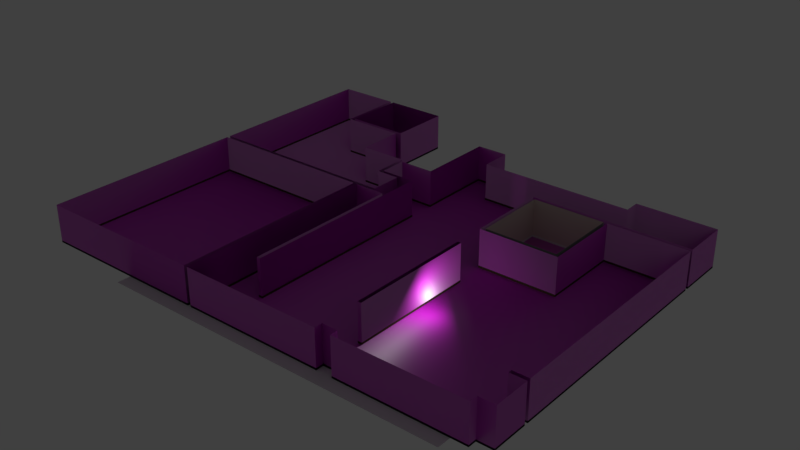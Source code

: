 # Source: emergency_video_05.blend  (saved by Blender 2.78.0; exported with 4.5.12 LTS)
import bpy
from mathutils import Matrix  # noqa: F401  (used for matrix-valued properties, if any)

bpy.ops.wm.read_factory_settings(use_empty=True)
scene = bpy.context.scene
scene.name = 'Scene'

# ---- collections
col_collection_1 = bpy.data.collections.new('Collection 1'); scene.collection.children.link(col_collection_1)

# ---- images (referenced by path relative to the original .blend; pixels are not part of the script)
import os
ASSET_DIR = os.environ.get("B2B_ASSET_DIR", "")  # directory of the original .blend (textures are referenced by path, not embedded)
HERE = os.path.dirname(os.path.abspath(__file__))  # packed textures are extracted next to this script under _unpacked/

def load_image(name, relpath, width, height, colorspace="sRGB"):
    """Load a texture the original file referenced (path relative to the .blend, or extracted next to this script)."""
    p = next((c for c in (os.path.join(HERE, relpath), os.path.join(ASSET_DIR, relpath)) if relpath and os.path.exists(c)), "")
    if p:
        img = bpy.data.images.load(p, check_existing=True)
        img.name = name
    else:  # same state as the original file: an image datablock whose file is absent (Cycles renders it pink)
        img = bpy.data.images.new(name, width, height)
        img.source = "FILE"
        img.filepath = "//" + (relpath or name)
    img.colorspace_settings.name = colorspace
    return img
img_texturescom_stucco_1024_roughness_tiff = load_image('TexturesCom_Stucco_1024_roughness.tiff', 'TexturesCom_Stucco_1024_roughness.tiff', 1024, 1024, 'sRGB')
img_texturescom_stucco_1024_normal_tiff = load_image('TexturesCom_Stucco_1024_normal.tiff', 'TexturesCom_Stucco_1024_normal.tiff', 1024, 1024, 'Non-Color')
img_texturescom_stucco_1024_albedo_tiff = load_image('TexturesCom_Stucco_1024_albedo.tiff', 'TexturesCom_Stucco_1024_albedo.tiff', 1024, 1024, 'sRGB')
img_texturescom_woodfloora_1024_albedo_tiff = load_image('TexturesCom_WoodFloorA_1024_albedo.tiff', 'TexturesCom_WoodFloorA_1024_albedo.tiff', 1024, 1024, 'sRGB')
img_texturescom_woodfloora_1024_roughness_tiff = load_image('TexturesCom_WoodFloorA_1024_roughness.tiff', 'TexturesCom_WoodFloorA_1024_roughness.tiff', 1024, 1024, 'sRGB')
img_texturescom_woodfloora_1024_normal_tiff = load_image('TexturesCom_WoodFloorA_1024_normal.tiff', 'TexturesCom_WoodFloorA_1024_normal.tiff', 1024, 1024, 'Non-Color')

# ---- materials (node trees are filled in below, after node groups)
mat_wall = bpy.data.materials.new('Wall')
mat_wall.alpha_threshold = 0.0
mat_wall.roughness = 0.5
mat_wall.line_color = (0.0, 0.0, 0.0, 1.0)
mat_baseboard = bpy.data.materials.new('Baseboard')
mat_baseboard.alpha_threshold = 0.0
mat_baseboard.diffuse_color = (0.07658, 0.04713, 0.02943, 1.0)
mat_baseboard.roughness = 0.5
mat_floor = bpy.data.materials.new('Floor')
mat_floor.alpha_threshold = 0.0
mat_floor.roughness = 0.5
mat_wall_material = bpy.data.materials.new('Wall_material')
mat_wall_material.alpha_threshold = 0.0
mat_wall_material.diffuse_color = (0.8, 0.621, 0.57, 1.0)
mat_wall_material.roughness = 0.5
mat_baseboard_material = bpy.data.materials.new('Baseboard_material')
mat_baseboard_material.alpha_threshold = 0.0
mat_baseboard_material.roughness = 0.5

# ---- material node trees
mat_wall.use_nodes = True; mat_wall.node_tree.nodes.clear()
_N = mat_wall.node_tree.nodes; _L = mat_wall.node_tree.links
n0 = _N.new('ShaderNodeTexImage'); n0.name = 'Image Texture.002'; n0.location = (-164, 349)
n0.width = 140
n0.image = img_texturescom_stucco_1024_roughness_tiff
n1 = _N.new('ShaderNodeTexImage'); n1.name = 'Image Texture.001'; n1.location = (-180, 116)
n1.width = 140
n1.image = img_texturescom_stucco_1024_normal_tiff
n2 = _N.new('ShaderNodeBsdfAnisotropic'); n2.name = 'Glossy BSDF'; n2.location = (273, 159)
n2.distribution = 'GGX'
n2.inputs[1].default_value = 0.4472
n3 = _N.new('ShaderNodeMixShader'); n3.name = 'Mix Shader'; n3.location = (500, 235)
n4 = _N.new('ShaderNodeOutputMaterial'); n4.name = 'Material Output'; n4.location = (695, 237)
n5 = _N.new('ShaderNodeTexImage'); n5.name = 'Image Texture'; n5.location = (-201, 614)
n5.width = 203
n5.image = img_texturescom_stucco_1024_albedo_tiff
n6 = _N.new('ShaderNodeBsdfDiffuse'); n6.name = 'Diffuse BSDF'; n6.location = (219, 344)
n7 = _N.new('ShaderNodeNormalMap'); n7.name = 'Normal Map'; n7.location = (11, 166)
_L.new(n6.outputs[0], n3.inputs[1])
_L.new(n5.outputs[0], n6.inputs[0])
_L.new(n1.outputs[0], n7.inputs[1])
_L.new(n7.outputs[0], n6.inputs[2])
_L.new(n2.outputs[0], n3.inputs[2])
_L.new(n0.outputs[0], n3.inputs[0])
_L.new(n3.outputs[0], n4.inputs[0])
_L.new(n7.outputs[0], n2.inputs[4])
n4.is_active_output = True
mat_baseboard.use_nodes = True; mat_baseboard.node_tree.nodes.clear()
_N = mat_baseboard.node_tree.nodes; _L = mat_baseboard.node_tree.links
n0 = _N.new('ShaderNodeOutputMaterial'); n0.name = 'Material Output'; n0.location = (300, 300)
n1 = _N.new('ShaderNodeBsdfDiffuse'); n1.name = 'Diffuse BSDF'; n1.location = (10, 300)
n1.inputs[0].default_value = (0.07658, 0.04713, 0.02943, 1.0)
_L.new(n1.outputs[0], n0.inputs[0])
n0.is_active_output = True
mat_floor.use_nodes = True; mat_floor.node_tree.nodes.clear()
_N = mat_floor.node_tree.nodes; _L = mat_floor.node_tree.links
n0 = _N.new('ShaderNodeOutputMaterial'); n0.name = 'Material Output'; n0.location = (720, 198)
n1 = _N.new('ShaderNodeTexImage'); n1.name = 'Image Texture'; n1.location = (-35, 572)
n1.width = 140
n1.image = img_texturescom_woodfloora_1024_albedo_tiff
n2 = _N.new('ShaderNodeTexImage'); n2.name = 'Image Texture.002'; n2.location = (-62, 306)
n2.width = 140
n2.image = img_texturescom_woodfloora_1024_roughness_tiff
n3 = _N.new('ShaderNodeTexImage'); n3.name = 'Image Texture.001'; n3.location = (-78, 73)
n3.width = 140
n3.image = img_texturescom_woodfloora_1024_normal_tiff
n4 = _N.new('ShaderNodeNormalMap'); n4.name = 'Normal Map'; n4.location = (142, 120)
n5 = _N.new('ShaderNodeBsdfAnisotropic'); n5.name = 'Glossy BSDF'; n5.location = (375, 117)
n5.distribution = 'GGX'
n5.inputs[1].default_value = 0.4472
n6 = _N.new('ShaderNodeBsdfDiffuse'); n6.name = 'Diffuse BSDF'; n6.location = (372, 271)
n7 = _N.new('ShaderNodeMixShader'); n7.name = 'Mix Shader'; n7.location = (602, 193)
_L.new(n6.outputs[0], n7.inputs[1])
_L.new(n1.outputs[0], n6.inputs[0])
_L.new(n3.outputs[0], n4.inputs[1])
_L.new(n4.outputs[0], n6.inputs[2])
_L.new(n7.outputs[0], n0.inputs[0])
_L.new(n5.outputs[0], n7.inputs[2])
_L.new(n2.outputs[0], n7.inputs[0])
_L.new(n4.outputs[0], n5.inputs[4])
n0.is_active_output = True
mat_wall_material.use_nodes = True; mat_wall_material.node_tree.nodes.clear()
_N = mat_wall_material.node_tree.nodes; _L = mat_wall_material.node_tree.links
n0 = _N.new('ShaderNodeOutputMaterial'); n0.name = 'Material Output'; n0.location = (1100, 160)
n1 = _N.new('ShaderNodeBsdfDiffuse'); n1.name = 'Diffuse BSDF'; n1.location = (200, 320)
n1.label = 'Diffuse BSDF'
n1.inputs[0].default_value = (0.765, 0.65, 0.588, 1.0)
n2 = _N.new('ShaderNodeBsdfAnisotropic'); n2.name = 'Glossy_0'; n2.location = (200, 0)
n2.distribution = 'GGX'
n2.inputs[1].default_value = 0.4472
n3 = _N.new('ShaderNodeMixShader'); n3.name = 'Mix_0'; n3.location = (500, 160)
n3.inputs[0].default_value = 0.1
n4 = _N.new('ShaderNodeNewGeometry'); n4.name = 'Input_1'; n4.location = (-80, -70)
n5 = _N.new('ShaderNodeBsdfDiffuse'); n5.name = 'Diffuse_1'; n5.location = (200, -280)
n5.inputs[0].default_value = (0.3, 0.3, 0.3, 1.0)
n6 = _N.new('ShaderNodeMixShader'); n6.name = 'Mix_1'; n6.location = (800, -70)
_L.new(n1.outputs[0], n3.inputs[1])
_L.new(n2.outputs[0], n3.inputs[2])
_L.new(n4.outputs[6], n6.inputs[0])
_L.new(n5.outputs[0], n6.inputs[2])
_L.new(n3.outputs[0], n6.inputs[1])
_L.new(n6.outputs[0], n0.inputs[0])
n0.is_active_output = True
mat_baseboard_material.use_nodes = True; mat_baseboard_material.node_tree.nodes.clear()
_N = mat_baseboard_material.node_tree.nodes; _L = mat_baseboard_material.node_tree.links
n0 = _N.new('ShaderNodeOutputMaterial'); n0.name = 'Material Output'; n0.location = (1100, 160)
n1 = _N.new('ShaderNodeBsdfDiffuse'); n1.name = 'Diffuse BSDF'; n1.location = (200, 320)
n1.label = 'Diffuse BSDF'
n2 = _N.new('ShaderNodeBsdfAnisotropic'); n2.name = 'Glossy_0'; n2.location = (200, 0)
n2.distribution = 'GGX'
n2.inputs[1].default_value = 0.4472
n3 = _N.new('ShaderNodeMixShader'); n3.name = 'Mix_0'; n3.location = (500, 160)
n3.inputs[0].default_value = 0.1
_L.new(n1.outputs[0], n3.inputs[1])
_L.new(n2.outputs[0], n3.inputs[2])
_L.new(n3.outputs[0], n0.inputs[0])
n0.is_active_output = True

# ---- world
world_world = bpy.data.worlds.new('World'); scene.world = world_world
world_world.color = (0.05088, 0.05088, 0.05088)
world_world.use_sun_shadow = False
world_world.sun_shadow_jitter_overblur = 0.0
world_world.cycles.sampling_method = 'MANUAL'

# ---- lights
light_point = bpy.data.lights.new('Point', 'POINT')
light_point.transmission_factor = 0.0
light_point.energy = 100.0
light_point.shadow_buffer_clip_start = 0.5
light_point.shadow_soft_size = 0.1
light_point.shadow_maximum_resolution = 0.006
light_point.use_absolute_resolution = True

# ---- meshes
me_room_006 = bpy.data.meshes.new('Room.006')
me_room_006.from_pydata([(0.0, 0.0, 2.4), (0.0, 0.0, 0.0), (-0.23, 0.0, 2.4), (-0.23, 0.0, 0.0), (-0.23, 8.0, 2.4), (-0.23, 8.0, 0.0), (4.996e-16, 8.0, 2.4), (4.996e-16, 8.0, 0.0)], [], [(0, 2, 3, 1), (3, 2, 4, 5), (4, 6, 7, 5), (0, 1, 7, 6)])
_uv = me_room_006.uv_layers.new(name='UVMap')
_uv.uv.foreach_set('vector', [3.821e-05, 0.0002821, 0.01401, 0.0002821, 0.01401, 0.1461, 3.827e-05, 0.1461, 0.01401, 0.1461, 0.01401, 0.0002821, 0.5, 0.000282, 0.5, 0.1461, 0.5, 0.000282, 0.514, 0.000282, 0.514, 0.1461, 0.5, 0.1461, 1.0, 0.000282, 1.0, 0.1461, 0.514, 0.1461, 0.514, 0.000282])
me_room_006.materials.append(mat_wall)
me_room_006.use_remesh_preserve_volume = False
me_room_006.use_remesh_preserve_attributes = False
me_room_006.use_mirror_vertex_groups = False
me_room_006.update()
me_baseboard_006 = bpy.data.meshes.new('Baseboard.006')
me_baseboard_006.from_pydata([(0.0, 0.0, 0.12), (0.0, 0.0, 0.0), (-0.23, 0.0, 0.12), (-0.23, 0.0, 0.0), (-0.23, 8.0, 0.12), (-0.23, 8.0, 0.0), (4.996e-16, 8.0, 0.12), (4.996e-16, 8.0, 0.0)], [], [(0, 1, 3, 2), (2, 3, 5, 4), (4, 5, 7, 6), (0, 6, 7, 1)])
_uv = me_baseboard_006.uv_layers.new(name='UVMap')
_uv.uv.foreach_set('vector', [1.0, 9.861e-06, 1.0, 0.008454, 0.9838, 0.008454, 0.9838, 9.812e-06, 0.9838, 9.812e-06, 0.9838, 0.008454, 0.5, 0.009638, 0.5, 0.001193, 0.5, 0.001193, 0.5, 0.009638, 0.4838, 0.009638, 0.4838, 0.001193, 9.927e-06, 8.208e-05, 0.4838, 0.001193, 0.4838, 0.009638, 9.812e-06, 0.008527])
me_baseboard_006.materials.append(mat_baseboard)
me_baseboard_006.use_remesh_preserve_volume = False
me_baseboard_006.use_remesh_preserve_attributes = False
me_baseboard_006.use_mirror_vertex_groups = False
me_baseboard_006.update()
me_room_005 = bpy.data.meshes.new('Room.005')
me_room_005.from_pydata([(0.0, 0.0, 2.4), (0.0, 0.0, 0.0), (4.0, 0.0, 2.4), (4.0, 0.0, 0.0), (4.0, -4.23, 2.4), (4.0, -4.23, 0.0), (8.0, -4.23, 2.4), (8.0, -4.23, 0.0), (8.0, -7.23, 2.4), (8.0, -7.23, 0.0), (11.0, -7.23, 2.4), (11.0, -7.23, 0.0), (11.0, -9.46, 2.4), (11.0, -9.46, 0.0), (12.48, -9.46, 2.4), (12.48, -9.46, 0.0), (12.48, -11.46, 2.4), (12.48, -11.46, 0.0), (4.768e-07, -11.46, 2.4), (4.768e-07, -11.46, 0.0)], [], [(0, 1, 3, 2), (2, 3, 5, 4), (4, 5, 7, 6), (6, 7, 9, 8), (8, 9, 11, 10), (10, 11, 13, 12), (12, 13, 15, 14), (14, 15, 17, 16), (16, 17, 19, 18), (0, 18, 19, 1)])
_uv = me_room_005.uv_layers.new(name='UVMap')
_uv.uv.foreach_set('vector', [2.244e-05, 2.239e-05, 2.239e-05, 0.05015, 0.08356, 0.05015, 0.08356, 2.245e-05, 0.08356, 2.245e-05, 0.08356, 0.05015, 0.1719, 0.05015, 0.1719, 2.251e-05, 0.1719, 2.251e-05, 0.1719, 0.05015, 0.2554, 0.05015, 0.2554, 2.257e-05, 0.2554, 2.257e-05, 0.2554, 0.05015, 0.3181, 0.05015, 0.3181, 2.259e-05, 0.3181, 2.259e-05, 0.3181, 0.05015, 0.3807, 0.05015, 0.3807, 2.262e-05, 0.3807, 2.262e-05, 0.3807, 0.05015, 0.4273, 0.05015, 0.4273, 2.266e-05, 0.4273, 2.266e-05, 0.4273, 0.05015, 0.4582, 0.05015, 0.4582, 2.266e-05, 0.4582, 2.266e-05, 0.4582, 0.05015, 0.5, 0.05015, 0.5, 2.263e-05, 0.5, 2.263e-05, 0.5, 0.05015, 0.7606, 0.05015, 0.7606, 2.261e-05, 1.0, 2.246e-05, 0.7606, 2.261e-05, 0.7606, 0.05015, 1.0, 0.05015])
me_room_005.materials.append(mat_wall)
me_room_005.use_remesh_preserve_volume = False
me_room_005.use_remesh_preserve_attributes = False
me_room_005.use_mirror_vertex_groups = False
me_room_005.update()
me_floor_003 = bpy.data.meshes.new('Floor.003')
me_floor_003.from_pydata([(0.0, 0.0, 0.0), (4.0, 0.0, 0.0), (4.0, -4.23, 0.0), (8.0, -4.23, 0.0), (8.0, -7.23, 0.0), (11.0, -7.23, 0.0), (11.0, -9.46, 0.0), (12.48, -9.46, 0.0), (12.48, -11.46, 0.0), (4.768e-07, -11.46, 0.0)], [], [(0, 9, 8, 7, 6, 5, 4, 3, 2, 1)])
_uv = me_floor_003.uv_layers.new(name='UVMap')
_uv.uv.foreach_set('vector', [5.687e-08, 1.0, 1.0, 1.0, 1.0, 0.0, 0.8255, 1.528e-07, 0.8255, 0.1186, 0.6309, 0.1186, 0.6309, 0.359, 0.3691, 0.359, 0.3691, 0.6795, 0.0, 0.6795])
me_floor_003.materials.append(mat_floor)
me_floor_003.use_remesh_preserve_volume = False
me_floor_003.use_remesh_preserve_attributes = False
me_floor_003.use_mirror_vertex_groups = False
me_floor_003.update()
me_baseboard_005 = bpy.data.meshes.new('Baseboard.005')
me_baseboard_005.from_pydata([(0.0, 0.0, 0.12), (0.0, 0.0, 0.0), (4.0, 0.0, 0.12), (4.0, 0.0, 0.0), (4.0, -4.23, 0.12), (4.0, -4.23, 0.0), (8.0, -4.23, 0.12), (8.0, -4.23, 0.0), (8.0, -7.23, 0.12), (8.0, -7.23, 0.0), (11.0, -7.23, 0.12), (11.0, -7.23, 0.0), (11.0, -9.46, 0.12), (11.0, -9.46, 0.0), (12.48, -9.46, 0.12), (12.48, -9.46, 0.0), (12.48, -11.46, 0.12), (12.48, -11.46, 0.0), (4.768e-07, -11.46, 0.12), (4.768e-07, -11.46, 0.0)], [], [(0, 2, 3, 1), (2, 4, 5, 3), (4, 6, 7, 5), (6, 8, 9, 7), (8, 10, 11, 9), (10, 12, 13, 11), (12, 14, 15, 13), (14, 16, 17, 15), (16, 18, 19, 17), (0, 1, 19, 18)])
_uv = me_baseboard_005.uv_layers.new(name='UVMap')
_uv.uv.foreach_set('vector', [6.674e-06, 0.0001657, 0.1061, 0.0001656, 0.1061, 0.003349, 6.674e-06, 0.003349, 0.1061, 0.0001656, 0.2184, 0.0001658, 0.2184, 0.003349, 0.1061, 0.003349, 0.2184, 0.0001658, 0.3245, 0.0001658, 0.3245, 0.003349, 0.2184, 0.003349, 0.3245, 0.0001658, 0.4041, 0.0001659, 0.4041, 0.00335, 0.3245, 0.003349, 0.4041, 0.0001659, 0.4837, 0.0001662, 0.4837, 0.00335, 0.4041, 0.00335, 0.4837, 0.0001662, 0.5428, 0.0001665, 0.5428, 0.00335, 0.4837, 0.00335, 0.5428, 0.0001665, 0.5821, 0.0001667, 0.5821, 0.003351, 0.5428, 0.00335, 0.5821, 0.0001667, 0.6352, 0.000167, 0.6352, 0.003351, 0.5821, 0.003351, 0.6352, 0.000167, 0.8176, 0.001277, 0.8176, 0.004461, 0.6352, 0.003351, 1.0, 6.674e-06, 1.0, 0.003191, 0.8176, 0.004461, 0.8176, 0.001277])
me_baseboard_005.materials.append(mat_baseboard)
me_baseboard_005.use_remesh_preserve_volume = False
me_baseboard_005.use_remesh_preserve_attributes = False
me_baseboard_005.use_mirror_vertex_groups = False
me_baseboard_005.update()
me_room_004 = bpy.data.meshes.new('Room.004')
me_room_004.from_pydata([(0.0, 0.0, 2.4), (0.0, 0.0, 0.0), (4.0, 0.0, 2.4), (4.0, 0.0, 0.0), (4.0, -4.0, 2.4), (4.0, -4.0, 0.0), (-8.882e-16, -4.0, 2.4), (-8.882e-16, -4.0, 0.0)], [], [(0, 1, 3, 2), (2, 3, 5, 4), (4, 5, 7, 6), (0, 6, 7, 1)])
_uv = me_room_004.uv_layers.new(name='UVMap')
_uv.uv.foreach_set('vector', [1.0, 0.15, 1.0, 3.887e-05, 0.75, 3.883e-05, 0.75, 0.15, 0.75, 0.15, 0.75, 3.883e-05, 0.5, 3.879e-05, 0.5, 0.15, 0.5, 0.15, 0.5, 3.879e-05, 0.25, 3.873e-05, 0.25, 0.15, 3.873e-05, 0.15, 0.25, 0.15, 0.25, 3.873e-05, 3.873e-05, 3.876e-05])
me_room_004.materials.append(mat_wall)
me_room_004.use_remesh_preserve_volume = False
me_room_004.use_remesh_preserve_attributes = False
me_room_004.use_mirror_vertex_groups = False
me_room_004.update()
me_floor_002 = bpy.data.meshes.new('Floor.002')
me_floor_002.from_pydata([(0.0, 0.0, 0.0), (4.0, 0.0, 0.0), (4.0, -4.0, 0.0), (-8.882e-16, -4.0, 0.0)], [], [(0, 3, 2, 1)])
_uv = me_floor_002.uv_layers.new(name='UVMap')
_uv.uv.foreach_set('vector', [1.629e-07, 1.0, 1.0, 1.0, 1.0, 0.0, 0.0, 1.192e-07])
me_floor_002.materials.append(mat_floor)
me_floor_002.use_remesh_preserve_volume = False
me_floor_002.use_remesh_preserve_attributes = False
me_floor_002.use_mirror_vertex_groups = False
me_floor_002.update()
me_baseboard_004 = bpy.data.meshes.new('Baseboard.004')
me_baseboard_004.from_pydata([(0.0, 0.0, 0.12), (0.0, 0.0, 0.0), (4.0, 0.0, 0.12), (4.0, 0.0, 0.0), (4.0, -4.0, 0.12), (4.0, -4.0, 0.0), (-8.882e-16, -4.0, 0.12), (-8.882e-16, -4.0, 0.0)], [], [(0, 2, 3, 1), (2, 4, 5, 3), (4, 6, 7, 5), (0, 1, 7, 6)])
_uv = me_baseboard_004.uv_layers.new(name='UVMap')
_uv.uv.foreach_set('vector', [1.0, 0.007509, 0.75, 0.007509, 0.75, 9.301e-06, 1.0, 8.661e-06, 0.75, 0.007509, 0.5, 0.00751, 0.5, 9.776e-06, 0.75, 9.301e-06, 0.5, 0.00751, 0.25, 0.00751, 0.25, 1.009e-05, 0.5, 9.776e-06, 8.661e-06, 0.00751, 8.72e-06, 1.025e-05, 0.25, 1.009e-05, 0.25, 0.00751])
me_baseboard_004.materials.append(mat_baseboard)
me_baseboard_004.use_remesh_preserve_volume = False
me_baseboard_004.use_remesh_preserve_attributes = False
me_baseboard_004.use_mirror_vertex_groups = False
me_baseboard_004.update()
me_room_003 = bpy.data.meshes.new('Room.003')
me_room_003.from_pydata([(0.0, 0.0, 2.4), (0.0, 0.0, 0.0), (11.0, 0.0, 2.4), (11.0, 0.0, 0.0), (11.0, -13.0, 2.4), (11.0, -13.0, 0.0), (-1.776e-15, -13.0, 2.4), (-1.776e-15, -13.0, 0.0)], [], [(0, 1, 3, 2), (2, 3, 5, 4), (4, 5, 7, 6), (0, 6, 7, 1)])
_uv = me_room_003.uv_layers.new(name='UVMap')
_uv.uv.foreach_set('vector', [2.236e-05, 2.236e-05, 2.236e-05, 0.05002, 0.2292, 0.05002, 0.2292, 2.242e-05, 0.2292, 2.242e-05, 0.2292, 0.05002, 0.5, 0.05002, 0.5, 2.242e-05, 0.5, 2.242e-05, 0.5, 0.05002, 0.7292, 0.05002, 0.7292, 2.243e-05, 1.0, 2.236e-05, 0.7292, 2.243e-05, 0.7292, 0.05002, 1.0, 0.05002])
me_room_003.materials.append(mat_wall)
me_room_003.use_remesh_preserve_volume = False
me_room_003.use_remesh_preserve_attributes = False
me_room_003.use_mirror_vertex_groups = False
me_room_003.update()
me_floor_001 = bpy.data.meshes.new('Floor.001')
me_floor_001.from_pydata([(0.0, 0.0, 0.0), (11.0, 0.0, 0.0), (11.0, -13.0, 0.0), (-1.776e-15, -13.0, 0.0)], [], [(0, 3, 2, 1)])
_uv = me_floor_001.uv_layers.new(name='UVMap')
_uv.uv.foreach_set('vector', [7.513e-08, 0.0, 0.0, 1.0, 1.0, 1.0, 1.0, 5.379e-08])
me_floor_001.materials.append(mat_floor)
me_floor_001.use_remesh_preserve_volume = False
me_floor_001.use_remesh_preserve_attributes = False
me_floor_001.use_mirror_vertex_groups = False
me_floor_001.update()
me_baseboard_003 = bpy.data.meshes.new('Baseboard.003')
me_baseboard_003.from_pydata([(0.0, 0.0, 0.12), (0.0, 0.0, 0.0), (11.0, 0.0, 0.12), (11.0, 0.0, 0.0), (11.0, -13.0, 0.12), (11.0, -13.0, 0.0), (-1.776e-15, -13.0, 0.12), (-1.776e-15, -13.0, 0.0)], [], [(0, 2, 3, 1), (2, 4, 5, 3), (4, 6, 7, 5), (0, 1, 7, 6)])
_uv = me_baseboard_003.uv_layers.new(name='UVMap')
_uv.uv.foreach_set('vector', [8.787e-06, 0.003038, 0.25, 0.003066, 0.25, 0.00743, 3.146e-05, 0.007401, 0.25, 0.003066, 0.5, 0.003337, 0.5, 0.0077, 0.25, 0.00743, 0.5, 0.003337, 0.75, 0.003366, 0.75, 0.00773, 0.5, 0.0077, 1.0, 8.787e-06, 1.0, 0.004372, 0.75, 0.00773, 0.75, 0.003366])
me_baseboard_003.materials.append(mat_baseboard)
me_baseboard_003.use_remesh_preserve_volume = False
me_baseboard_003.use_remesh_preserve_attributes = False
me_baseboard_003.use_mirror_vertex_groups = False
me_baseboard_003.update()
me_room_002 = bpy.data.meshes.new('Room.002')
me_room_002.from_pydata([(0.0, 0.0, 2.4), (0.0, 0.0, 0.0), (-8.762e-16, -4.77, 2.4), (-8.762e-16, -4.77, 0.0), (-4.54, -4.77, 2.4), (-4.54, -4.77, 0.0), (-4.54, 8.882e-16, 2.4), (-4.54, 8.882e-16, 0.0)], [], [(0, 1, 3, 2), (2, 3, 5, 4), (4, 5, 7, 6), (0, 6, 7, 1)])
_uv = me_room_002.uv_layers.new(name='UVMap')
_uv.uv.foreach_set('vector', [3.616e-05, 1.0, 0.1289, 1.0, 0.1289, 0.7438, 3.601e-05, 0.7438, 3.601e-05, 0.7438, 0.1289, 0.7438, 0.1289, 0.5, 3.601e-05, 0.5, 3.601e-05, 0.5, 0.1289, 0.5, 0.1289, 0.2438, 3.594e-05, 0.2438, 3.59e-05, 3.59e-05, 3.594e-05, 0.2438, 0.1289, 0.2438, 0.1289, 3.59e-05])
me_room_002.materials.append(mat_wall_material)
me_room_002.use_remesh_preserve_volume = False
me_room_002.use_remesh_preserve_attributes = False
me_room_002.use_mirror_vertex_groups = False
me_room_002.update()
me_floor_004 = bpy.data.meshes.new('Floor.004')
me_floor_004.from_pydata([(0.0, 0.0, 0.0), (-8.762e-16, -4.77, 0.0), (-4.54, -4.77, 0.0), (-4.54, 8.882e-16, 0.0)], [], [(0, 3, 2, 1)])
_uv = me_floor_004.uv_layers.new(name='UVMap')
_uv.uv.foreach_set('vector', [0.9999, 0.9517, 0.9999, 9.754e-05, 9.754e-05, 9.754e-05, 9.764e-05, 0.9517])
me_floor_004.materials.append(mat_floor)
me_floor_004.use_remesh_preserve_volume = False
me_floor_004.use_remesh_preserve_attributes = False
me_floor_004.use_mirror_vertex_groups = False
me_floor_004.update()
me_baseboard = bpy.data.meshes.new('Baseboard')
me_baseboard.from_pydata([(0.0, 0.0, 0.12), (0.0, 0.0, 0.0), (-8.762e-16, -4.77, 0.12), (-8.762e-16, -4.77, 0.0), (-4.54, -4.77, 0.12), (-4.54, -4.77, 0.0), (-4.54, 8.882e-16, 0.12), (-4.54, 8.882e-16, 0.0)], [], [(0, 2, 3, 1), (2, 4, 5, 3), (4, 6, 7, 5), (0, 1, 7, 6)])
_uv = me_baseboard.uv_layers.new(name='UVMap')
_uv.uv.foreach_set('vector', [8.028e-06, 9.006e-06, 0.2562, 8.463e-06, 0.2562, 0.006453, 8.065e-06, 0.006454, 0.2562, 8.463e-06, 0.5, 8.028e-06, 0.5, 0.006453, 0.2562, 0.006453, 0.5, 8.028e-06, 0.7562, 8.608e-06, 0.7562, 0.006453, 0.5, 0.006453, 1.0, 8.934e-06, 1.0, 0.006454, 0.7562, 0.006453, 0.7562, 8.608e-06])
me_baseboard.materials.append(mat_baseboard_material)
me_baseboard.use_remesh_preserve_volume = False
me_baseboard.use_remesh_preserve_attributes = False
me_baseboard.use_mirror_vertex_groups = False
me_baseboard.update()
me_room_001 = bpy.data.meshes.new('Room.001')
me_room_001.from_pydata([(0.0, 0.0, 2.4), (0.0, 0.0, 0.0), (-8.0, 9.797e-16, 2.4), (-8.0, 9.797e-16, 0.0), (-8.0, 0.5, 2.4), (-8.0, 0.5, 0.0), (-9.0, 0.5, 2.4), (-9.0, 0.5, 0.0), (-9.0, 1.11e-15, 2.4), (-9.0, 1.11e-15, 0.0), (-18.0, 2.212e-15, 2.4), (-18.0, 2.212e-15, 0.0), (-18.0, 13.0, 2.4), (-18.0, 13.0, 0.0), (-16.0, 13.0, 2.4), (-16.0, 13.0, 0.0), (-16.0, 3.0, 2.4), (-16.0, 3.0, 0.0), (-15.77, 3.0, 2.4), (-15.77, 3.0, 0.0), (-15.77, 15.46, 2.4), (-15.77, 15.46, 0.0), (-18.0, 15.46, 2.4), (-18.0, 15.46, 0.0), (-18.0, 17.23, 2.4), (-18.0, 17.23, 0.0), (-15.77, 17.23, 2.4), (-15.77, 17.23, 0.0), (-15.77, 22.23, 2.4), (-15.77, 22.23, 0.0), (-13.77, 22.23, 2.4), (-13.77, 22.23, 0.0), (-13.77, 20.23, 2.4), (-13.77, 20.23, 0.0), (-4.0, 20.23, 2.4), (-4.0, 20.23, 0.0), (-4.0, 21.23, 2.4), (-4.0, 21.23, 0.0), (1.0, 21.23, 2.4), (1.0, 21.23, 0.0), (1.0, 18.23, 2.4), (1.0, 18.23, 0.0), (-9.0, 18.23, 2.4), (-9.0, 18.23, 0.0), (-9.0, 13.0, 2.4), (-9.0, 13.0, 0.0), (-4.0, 13.0, 2.4), (-4.0, 13.0, 0.0), (-4.0, 18.0, 2.4), (-4.0, 18.0, 0.0), (1.0, 18.0, 2.4), (1.0, 18.0, 0.0), (1.0, 3.01, 2.4), (1.0, 3.01, 0.0), (4.619e-07, 3.01, 2.4), (4.619e-07, 3.01, 0.0), (4.619e-07, 2.78, 2.4), (4.619e-07, 2.78, 0.0), (1.0, 2.78, 2.4), (1.0, 2.78, 0.0), (1.0, 0.51, 2.4), (1.0, 0.51, 0.0), (4.619e-07, 0.51, 2.4), (4.619e-07, 0.51, 0.0)], [], [(0, 1, 3, 2), (2, 3, 5, 4), (4, 5, 7, 6), (6, 7, 9, 8), (8, 9, 11, 10), (10, 11, 13, 12), (12, 13, 15, 14), (14, 15, 17, 16), (16, 17, 19, 18), (18, 19, 21, 20), (20, 21, 23, 22), (22, 23, 25, 24), (24, 25, 27, 26), (26, 27, 29, 28), (28, 29, 31, 30), (30, 31, 33, 32), (32, 33, 35, 34), (34, 35, 37, 36), (36, 37, 39, 38), (38, 39, 41, 40), (40, 41, 43, 42), (42, 43, 45, 44), (44, 45, 47, 46), (46, 47, 49, 48), (48, 49, 51, 50), (50, 51, 53, 52), (52, 53, 55, 54), (54, 55, 57, 56), (56, 57, 59, 58), (58, 59, 61, 60), (60, 61, 63, 62), (0, 62, 63, 1)])
_uv = me_room_001.uv_layers.new(name='UVMap')
_uv.uv.foreach_set('vector', [0.7423, 0.4639, 0.866, 0.4639, 0.866, 0.8763, 0.7423, 0.8763, 0.9691, 0.5052, 0.9691, 0.3814, 0.9948, 0.3814, 0.9948, 0.5052, 0.9175, 0.8763, 0.9175, 1.0, 0.866, 1.0, 0.866, 0.8763, 0.9691, 0.3814, 0.9691, 0.2577, 0.9948, 0.2577, 0.9948, 0.3814, 0.7423, 0.0, 0.866, 0.0, 0.866, 0.4639, 0.7423, 0.4639, 0.1237, 7.865e-09, 0.2474, 0.0, 0.2474, 0.6701, 0.1237, 0.6701, 0.9691, 0.5052, 0.9691, 0.6289, 0.866, 0.6289, 0.866, 0.5052, 0.3711, 0.0, 0.4948, 0.0, 0.4948, 0.5155, 0.3711, 0.5155, 0.9809, 0.5052, 0.9809, 0.6289, 0.9691, 0.6289, 0.9691, 0.5052, 0.2474, 4.916e-08, 0.3711, 0.0, 0.3711, 0.6423, 0.2474, 0.6423, 0.6098, 0.7732, 0.6098, 0.8969, 0.4948, 0.8969, 0.4948, 0.7732, 0.9572, 0.6289, 0.9572, 0.7526, 0.866, 0.7526, 0.866, 0.6289, 0.7247, 0.7732, 0.7247, 0.8969, 0.6098, 0.8969, 0.6098, 0.7732, 0.1237, 0.6701, 0.2474, 0.6701, 0.2474, 0.9278, 0.1237, 0.9278, 0.9691, 0.3814, 0.9691, 0.5052, 0.866, 0.5052, 0.866, 0.3814, 0.9691, 0.2577, 0.9691, 0.3814, 0.866, 0.3814, 0.866, 0.2577, 0.7423, 0.5036, 0.6186, 0.5036, 0.6186, 2.458e-08, 0.7423, 0.0, 0.9175, 0.7526, 0.9175, 0.8763, 0.866, 0.8763, 0.866, 0.7526, 0.3711, 0.9, 0.2474, 0.9, 0.2474, 0.6423, 0.3711, 0.6423, 0.0, 0.7727, 0.1237, 0.7727, 0.1237, 0.9273, 1.229e-08, 0.9273, 0.4948, 3.072e-08, 0.6186, 0.0, 0.6186, 0.5155, 0.4948, 0.5155, 0.6186, 0.5036, 0.7423, 0.5036, 0.7423, 0.7732, 0.6186, 0.7732, 0.6186, 0.7732, 0.4948, 0.7732, 0.4948, 0.5155, 0.6186, 0.5155, 0.9897, 0.2577, 0.866, 0.2577, 0.866, 0.0, 0.9897, 0.0, 0.4948, 0.7732, 0.3711, 0.7732, 0.3711, 0.5155, 0.4948, 0.5155, 0.0, 0.0, 0.1237, 0.0, 0.1237, 0.7727, 6.145e-08, 0.7727, 0.7938, 0.8763, 0.7938, 1.0, 0.7423, 1.0, 0.7423, 0.8763, 0.7366, 0.7732, 0.7366, 0.8969, 0.7247, 0.8969, 0.7247, 0.7732, 0.8454, 0.8763, 0.8454, 1.0, 0.7938, 1.0, 0.7938, 0.8763, 0.4881, 0.7732, 0.4881, 0.8969, 0.3711, 0.8969, 0.3711, 0.7732, 0.9691, 0.7526, 0.9691, 0.8763, 0.9175, 0.8763, 0.9175, 0.7526, 0.9572, 0.6289, 0.9835, 0.6289, 0.9835, 0.7526, 0.9572, 0.7526])
me_room_001.materials.append(mat_wall)
me_room_001.use_remesh_preserve_volume = False
me_room_001.use_remesh_preserve_attributes = False
me_room_001.use_mirror_vertex_groups = False
me_room_001.update()
me_floor = bpy.data.meshes.new('Floor')
me_floor.from_pydata([(0.0, 0.0, 0.0), (-8.0, 9.797e-16, 0.0), (-8.0, 0.5, 0.0), (-9.0, 0.5, 0.0), (-9.0, 1.11e-15, 0.0), (-18.0, 2.212e-15, 0.0), (-18.0, 13.0, 0.0), (-16.0, 13.0, 0.0), (-16.0, 3.0, 0.0), (-15.77, 3.0, 0.0), (-15.77, 15.46, 0.0), (-18.0, 15.46, 0.0), (-18.0, 17.23, 0.0), (-15.77, 17.23, 0.0), (-15.77, 22.23, 0.0), (-13.77, 22.23, 0.0), (-13.77, 20.23, 0.0), (-4.0, 20.23, 0.0), (-4.0, 21.23, 0.0), (1.0, 21.23, 0.0), (1.0, 18.23, 0.0), (-9.0, 18.23, 0.0), (-9.0, 13.0, 0.0), (-4.0, 13.0, 0.0), (-4.0, 18.0, 0.0), (1.0, 18.0, 0.0), (1.0, 3.01, 0.0), (4.619e-07, 3.01, 0.0), (4.619e-07, 2.78, 0.0), (1.0, 2.78, 0.0), (1.0, 0.51, 0.0), (4.619e-07, 0.51, 0.0)], [], [(0, 31, 30, 29, 28, 27, 26, 25, 24, 23, 22, 21, 20, 19, 18, 17, 16, 15, 14, 13, 12, 11, 10, 9, 8, 7, 6, 5, 4, 3, 2, 1)])
_uv = me_floor.uv_layers.new(name='UVMap')
_uv.uv.foreach_set('vector', [0.9474, 1.0, 0.9474, 0.9771, 1.0, 0.9771, 1.0, 0.8749, 0.9474, 0.8749, 0.9474, 0.8646, 1.0, 0.8646, 1.0, 0.1903, 0.7368, 0.1903, 0.7368, 0.4152, 0.4737, 0.4152, 0.4737, 0.1799, 1.0, 0.1799, 1.0, 0.04498, 0.7368, 0.04498, 0.7368, 0.08997, 0.2226, 0.08997, 0.2226, 0.0, 0.1174, 0.0, 0.1174, 0.2249, 0.0, 0.2249, 0.0, 0.3045, 0.1174, 0.3045, 0.1174, 0.865, 0.1053, 0.865, 0.1053, 0.4152, 0.0, 0.4152, 2.008e-07, 1.0, 0.4737, 1.0, 0.4737, 0.9775, 0.5263, 0.9775, 0.5263, 1.0])
me_floor.materials.append(mat_floor)
me_floor.use_remesh_preserve_volume = False
me_floor.use_remesh_preserve_attributes = False
me_floor.use_mirror_vertex_groups = False
me_floor.update()
me_baseboard_001 = bpy.data.meshes.new('Baseboard.001')
me_baseboard_001.from_pydata([(0.0, 0.0, 0.12), (0.0, 0.0, 0.0), (-8.0, 9.797e-16, 0.12), (-8.0, 9.797e-16, 0.0), (-8.0, 0.5, 0.12), (-8.0, 0.5, 0.0), (-9.0, 0.5, 0.12), (-9.0, 0.5, 0.0), (-9.0, 1.11e-15, 0.12), (-9.0, 1.11e-15, 0.0), (-18.0, 2.212e-15, 0.12), (-18.0, 2.212e-15, 0.0), (-18.0, 13.0, 0.12), (-18.0, 13.0, 0.0), (-16.0, 13.0, 0.12), (-16.0, 13.0, 0.0), (-16.0, 3.0, 0.12), (-16.0, 3.0, 0.0), (-15.77, 3.0, 0.12), (-15.77, 3.0, 0.0), (-15.77, 15.46, 0.12), (-15.77, 15.46, 0.0), (-18.0, 15.46, 0.12), (-18.0, 15.46, 0.0), (-18.0, 17.23, 0.12), (-18.0, 17.23, 0.0), (-15.77, 17.23, 0.12), (-15.77, 17.23, 0.0), (-15.77, 22.23, 0.12), (-15.77, 22.23, 0.0), (-13.77, 22.23, 0.12), (-13.77, 22.23, 0.0), (-13.77, 20.23, 0.12), (-13.77, 20.23, 0.0), (-4.0, 20.23, 0.12), (-4.0, 20.23, 0.0), (-4.0, 21.23, 0.12), (-4.0, 21.23, 0.0), (1.0, 21.23, 0.12), (1.0, 21.23, 0.0), (1.0, 18.23, 0.12), (1.0, 18.23, 0.0), (-9.0, 18.23, 0.12), (-9.0, 18.23, 0.0), (-9.0, 13.0, 0.12), (-9.0, 13.0, 0.0), (-4.0, 13.0, 0.12), (-4.0, 13.0, 0.0), (-4.0, 18.0, 0.12), (-4.0, 18.0, 0.0), (1.0, 18.0, 0.12), (1.0, 18.0, 0.0), (1.0, 3.01, 0.12), (1.0, 3.01, 0.0), (4.619e-07, 3.01, 0.12), (4.619e-07, 3.01, 0.0), (4.619e-07, 2.78, 0.12), (4.619e-07, 2.78, 0.0), (1.0, 2.78, 0.12), (1.0, 2.78, 0.0), (1.0, 0.51, 0.12), (1.0, 0.51, 0.0), (4.619e-07, 0.51, 0.12), (4.619e-07, 0.51, 0.0)], [], [(0, 2, 3, 1), (2, 4, 5, 3), (4, 6, 7, 5), (6, 8, 9, 7), (8, 10, 11, 9), (10, 12, 13, 11), (12, 14, 15, 13), (14, 16, 17, 15), (16, 18, 19, 17), (18, 20, 21, 19), (20, 22, 23, 21), (22, 24, 25, 23), (24, 26, 27, 25), (26, 28, 29, 27), (28, 30, 31, 29), (30, 32, 33, 31), (32, 34, 35, 33), (34, 36, 37, 35), (36, 38, 39, 37), (38, 40, 41, 39), (40, 42, 43, 41), (42, 44, 45, 43), (44, 46, 47, 45), (46, 48, 49, 47), (48, 50, 51, 49), (50, 52, 53, 51), (52, 54, 55, 53), (54, 56, 57, 55), (56, 58, 59, 57), (58, 60, 61, 59), (60, 62, 63, 61), (0, 1, 63, 62)])
_uv = me_baseboard_001.uv_layers.new(name='UVMap')
_uv.uv.foreach_set('vector', [4.976e-06, 0.001245, 0.06269, 0.001158, 0.06269, 0.002252, 9.01e-06, 0.002339, 0.06269, 0.001158, 0.06725, 0.001141, 0.06725, 0.002236, 0.06269, 0.002252, 0.06725, 0.001141, 0.07636, 0.001108, 0.07637, 0.002202, 0.06725, 0.002236, 0.07636, 0.001108, 0.08092, 0.001091, 0.08092, 0.002185, 0.07637, 0.002202, 0.08092, 0.001091, 0.1436, 0.001089, 0.1436, 0.002183, 0.08092, 0.002185, 0.1436, 0.001089, 0.2063, 0.001253, 0.2063, 0.002347, 0.1436, 0.002183, 0.2063, 0.001253, 0.2245, 0.001186, 0.2245, 0.00228, 0.2063, 0.002347, 0.2245, 0.001186, 0.2872, 0.001244, 0.2872, 0.002339, 0.2245, 0.00228, 0.2872, 0.001244, 0.2893, 0.001237, 0.2893, 0.002331, 0.2872, 0.002339, 0.2893, 0.001237, 0.352, 0.001387, 0.352, 0.002481, 0.2893, 0.002331, 0.352, 0.001387, 0.3723, 0.001313, 0.3723, 0.002407, 0.352, 0.002481, 0.3723, 0.001313, 0.3885, 0.001254, 0.3885, 0.002348, 0.3723, 0.002407, 0.3885, 0.001254, 0.4088, 0.001179, 0.4088, 0.002273, 0.3885, 0.002348, 0.4088, 0.001179, 0.4544, 0.001012, 0.4544, 0.002106, 0.4088, 0.002273, 0.4544, 0.001012, 0.4726, 0.000945, 0.4726, 0.002039, 0.4544, 0.002106, 0.4726, 0.000945, 0.4908, 0.0008781, 0.4908, 0.001972, 0.4726, 0.002039, 0.4908, 0.0008781, 0.5535, 0.0009244, 0.5535, 0.002018, 0.4908, 0.001972, 0.5535, 0.0009244, 0.5626, 0.000891, 0.5626, 0.001985, 0.5535, 0.002018, 0.5626, 0.000891, 0.6082, 0.0007238, 0.6082, 0.001818, 0.5626, 0.001985, 0.6082, 0.0007238, 0.6356, 0.0006235, 0.6356, 0.001717, 0.6082, 0.001818, 0.6356, 0.0006235, 0.6982, 0.000682, 0.6982, 0.001776, 0.6356, 0.001717, 0.6982, 0.000682, 0.7459, 0.0005072, 0.7459, 0.001601, 0.6982, 0.001776, 0.7459, 0.0005072, 0.7915, 0.0003398, 0.7915, 0.001434, 0.7459, 0.001601, 0.7915, 0.0003398, 0.837, 0.0001724, 0.837, 0.001266, 0.7915, 0.001434, 0.837, 0.0001724, 0.8826, 4.976e-06, 0.8826, 0.001098, 0.837, 0.001266, 0.8826, 4.976e-06, 0.9452, 0.0002063, 0.9452, 0.0013, 0.8826, 0.001098, 0.9452, 0.0002063, 0.9543, 0.0001728, 0.9543, 0.001266, 0.9452, 0.0013, 0.9543, 0.0001728, 0.9564, 0.0001651, 0.9564, 0.001258, 0.9543, 0.001266, 0.9564, 0.0001651, 0.9655, 0.0001316, 0.9656, 0.001225, 0.9564, 0.001258, 0.9655, 0.0001316, 0.9862, 5.551e-05, 0.9862, 0.001149, 0.9656, 0.001225, 0.9862, 5.551e-05, 0.9953, 2.204e-05, 0.9953, 0.001115, 0.9862, 0.001149, 1.0, 4.976e-06, 1.0, 0.001098, 0.9953, 0.001115, 0.9953, 2.204e-05])
me_baseboard_001.materials.append(mat_baseboard)
me_baseboard_001.use_remesh_preserve_volume = False
me_baseboard_001.use_remesh_preserve_attributes = False
me_baseboard_001.use_mirror_vertex_groups = False
me_baseboard_001.update()
me_plane = bpy.data.meshes.new('Plane')
me_plane.from_pydata([(-11.0, -1.0, 0.0), (11.0, -1.0, 0.0), (-11.0, 1.0, 0.0), (11.0, 1.0, 0.0)], [], [(0, 1, 3, 2)])
me_plane.use_remesh_preserve_volume = False
me_plane.use_remesh_preserve_attributes = False
me_plane.use_mirror_vertex_groups = False
me_plane.update()
me_plane_033 = bpy.data.meshes.new('Plane.033')
me_plane_033.from_pydata([(61.86, 82.45, 0.0), (61.86, 91.14, 0.0), (105.3, 65.06, 0.0), (18.39, 65.06, 0.0), (18.39, 19.58, 0.0), (61.86, 19.58, 0.0), (105.3, 91.14, 0.0), (61.86, 63.06, 0.0), (105.3, 63.06, 0.0), (105.3, -88.16, 0.0), (96.65, -88.16, 0.0), (18.39, -89.12, 0.0), (27.08, -89.12, 0.0), (27.08, -93.46, 0.0), (18.39, -93.46, 0.0), (-59.87, 19.58, 0.0), (96.65, -93.46, 0.0), (-59.87, -93.46, 0.0), (59.86, 21.58, 0.0), (59.86, 63.06, 0.0), (20.39, 21.58, 0.0), (20.39, 63.06, 0.0), (-61.87, 19.58, 0.0), (-61.87, -93.46, 0.0), (-157.5, 19.58, 0.0), (-157.5, -93.46, 0.0), (-42.48, 19.58, 0.0), (-42.48, -49.99, 0.0), (-40.48, -49.99, 0.0), (-40.48, 40.97, 0.0), (-48.97, 21.58, 0.0), (-122.7, 84.45, 0.0), (-87.96, 84.45, 0.0), (-87.96, 58.36, 0.0), (-61.87, 58.36, 0.0), (-61.87, 38.97, 0.0), (-48.97, 38.97, 0.0), (-59.87, 40.97, 0.0), (-59.87, 56.36, 0.0), (-40.48, 56.36, 0.0), (-157.5, 21.58, 0.0), (-157.5, 121.2, 0.0), (-122.7, 121.2, 0.0), (-23.09, 82.45, 0.0), (-23.09, 99.84, 0.0), (-40.48, 99.84, 0.0), (-120.7, 86.45, 0.0), (-87.96, 86.45, 0.0), (-120.7, 121.2, 0.0), (-87.96, 121.2, 0.0)], [(0, 1), (1, 6), (2, 3), (3, 4), (4, 5), (5, 7), (6, 2), (7, 8), (8, 9), (9, 10), (12, 13), (14, 11), (12, 11), (16, 13), (10, 16), (17, 15), (14, 17), (18, 19), (20, 18), (21, 20), (19, 21), (23, 22), (25, 24), (23, 25), (22, 24), (15, 26), (26, 27), (27, 28), (28, 29), (42, 31), (31, 32), (32, 33), (33, 34), (34, 35), (35, 36), (29, 37), (37, 38), (38, 39), (40, 41), (44, 45), (48, 46), (46, 47), (47, 49), (48, 49), (43, 0), (30, 40), (36, 30), (41, 42), (39, 45), (43, 44)], [])
me_plane_033.use_remesh_preserve_volume = False
me_plane_033.use_remesh_preserve_attributes = False
me_plane_033.use_mirror_vertex_groups = False
me_plane_033.update()

# ---- objects
ob_point = bpy.data.objects.new('Point', light_point)
ob_room_005 = bpy.data.objects.new('Room.005', me_room_006)
ob_baseboard_005 = bpy.data.objects.new('Baseboard.005', me_baseboard_006)
ob_room_004 = bpy.data.objects.new('Room.004', me_room_005)
ob_floor_003 = bpy.data.objects.new('Floor.003', me_floor_003)
ob_baseboard_004 = bpy.data.objects.new('Baseboard.004', me_baseboard_005)
ob_room_003 = bpy.data.objects.new('Room.003', me_room_004)
ob_floor_002 = bpy.data.objects.new('Floor.002', me_floor_002)
ob_baseboard_003 = bpy.data.objects.new('Baseboard.003', me_baseboard_004)
ob_room_002 = bpy.data.objects.new('Room.002', me_room_003)
ob_floor_001 = bpy.data.objects.new('Floor.001', me_floor_001)
ob_baseboard_002 = bpy.data.objects.new('Baseboard.002', me_baseboard_003)
ob_room_001 = bpy.data.objects.new('Room.001', me_room_002)
ob_floor_004 = bpy.data.objects.new('Floor.004', me_floor_004)
ob_baseboard_001 = bpy.data.objects.new('Baseboard.001', me_baseboard)
ob_room = bpy.data.objects.new('Room', me_room_001)
ob_floor = bpy.data.objects.new('Floor', me_floor)
ob_baseboard = bpy.data.objects.new('Baseboard', me_baseboard_001)
ob_plane = bpy.data.objects.new('Plane', me_plane)
ob_plane_033 = bpy.data.objects.new('Plane.033', me_plane_033)

# ---- transforms, parenting, visibility, modifiers, constraints
ob_point.location = (4.37, -4.958, 1.417)
ob_point.lineart.crease_threshold = 0.0
ob_room_005.location = (3.23, -9.458, 0.02769)
ob_room_005.lineart.crease_threshold = 0.0
ob_baseboard_005.parent = ob_room_005
ob_baseboard_005.location = (0.0, 0.0, 0.0)
ob_baseboard_005.lineart.crease_threshold = 0.0
_m = ob_baseboard_005.modifiers.new('Solidify', 'SOLIDIFY')
_m.thickness = 0.015
_m.use_even_offset = True
_m.use_quality_normals = True
_m.nonmanifold_thickness_mode = 'FIXED'
_m.nonmanifold_merge_threshold = 0.0003
ob_room_004.location = (-17.23, 12.23, 0.0)
ob_room_004.lineart.crease_threshold = 0.0
ob_floor_003.parent = ob_room_004
ob_floor_003.location = (0.0, 0.0, 0.0)
ob_floor_003.lineart.crease_threshold = 0.0
ob_baseboard_004.parent = ob_room_004
ob_baseboard_004.location = (0.0, 0.0, 0.0)
ob_baseboard_004.lineart.crease_threshold = 0.0
_m = ob_baseboard_004.modifiers.new('Solidify', 'SOLIDIFY')
_m.thickness = 0.015
_m.use_even_offset = True
_m.use_quality_normals = True
_m.nonmanifold_thickness_mode = 'FIXED'
_m.nonmanifold_merge_threshold = 0.0003
ob_room_003.location = (-13.0, 12.23, 0.0)
ob_room_003.lineart.crease_threshold = 0.0
ob_floor_002.parent = ob_room_003
ob_floor_002.location = (0.0, 0.0, 0.0)
ob_floor_002.lineart.crease_threshold = 0.0
ob_baseboard_003.parent = ob_room_003
ob_baseboard_003.location = (0.0, 0.0, 0.0)
ob_baseboard_003.lineart.crease_threshold = 0.0
_m = ob_baseboard_003.modifiers.new('Solidify', 'SOLIDIFY')
_m.thickness = 0.015
_m.use_even_offset = True
_m.use_quality_normals = True
_m.nonmanifold_thickness_mode = 'FIXED'
_m.nonmanifold_merge_threshold = 0.0003
ob_room_002.location = (-17.23, 0.5422, 0.0)
ob_room_002.lineart.crease_threshold = 0.0
ob_floor_001.parent = ob_room_002
ob_floor_001.location = (0.0, 0.0, 0.0)
ob_floor_001.lineart.crease_threshold = 0.0
ob_baseboard_002.parent = ob_room_002
ob_baseboard_002.location = (0.0, 0.0, 0.0)
ob_baseboard_002.lineart.crease_threshold = 0.0
_m = ob_baseboard_002.modifiers.new('Solidify', 'SOLIDIFY')
_m.thickness = 0.015
_m.use_even_offset = True
_m.use_quality_normals = True
_m.nonmanifold_thickness_mode = 'FIXED'
_m.nonmanifold_merge_threshold = 0.0003
ob_room_001.location = (7.77, 5.542, -0.01026)
ob_room_001.lineart.crease_threshold = 0.0
ob_floor_004.parent = ob_room_001
ob_floor_004.location = (0.0, 0.0, 0.0)
ob_floor_004.lineart.crease_threshold = 0.0
ob_baseboard_001.parent = ob_room_001
ob_baseboard_001.location = (0.0, 0.0, 0.0)
ob_baseboard_001.lineart.crease_threshold = 0.0
_m = ob_baseboard_001.modifiers.new('Solidify', 'SOLIDIFY')
_m.thickness = 0.015
_m.use_even_offset = True
_m.use_quality_normals = True
_m.nonmanifold_thickness_mode = 'FIXED'
_m.nonmanifold_merge_threshold = 0.0003
ob_room.location = (12.0, -12.46, 0.0)
ob_room.lineart.crease_threshold = 0.0
ob_floor.parent = ob_room
ob_floor.location = (0.0, 0.0, 0.0)
ob_floor.lineart.crease_threshold = 0.0
ob_baseboard.parent = ob_room
ob_baseboard.location = (0.0, 0.0, 0.0)
ob_baseboard.lineart.crease_threshold = 0.0
_m = ob_baseboard.modifiers.new('Solidify', 'SOLIDIFY')
_m.thickness = 0.015
_m.use_even_offset = True
_m.use_quality_normals = True
_m.nonmanifold_thickness_mode = 'FIXED'
_m.nonmanifold_merge_threshold = 0.0003
ob_plane.location = (0.0, -12.31, 0.0)
ob_plane.hide_viewport = True
ob_plane.lineart.crease_threshold = 0.0
ob_plane_033.location = (0.8855, -1.709, 0.0)
ob_plane_033.scale = (0.115, 0.115, 1.0)
ob_plane_033.lineart.crease_threshold = 0.0

# ---- collection membership
col_collection_1.objects.link(ob_point)
col_collection_1.objects.link(ob_room_005)
col_collection_1.objects.link(ob_baseboard_005)
col_collection_1.objects.link(ob_room_004)
col_collection_1.objects.link(ob_floor_003)
col_collection_1.objects.link(ob_baseboard_004)
col_collection_1.objects.link(ob_room_003)
col_collection_1.objects.link(ob_floor_002)
col_collection_1.objects.link(ob_baseboard_003)
col_collection_1.objects.link(ob_room_002)
col_collection_1.objects.link(ob_floor_001)
col_collection_1.objects.link(ob_baseboard_002)
col_collection_1.objects.link(ob_room_001)
col_collection_1.objects.link(ob_floor_004)
col_collection_1.objects.link(ob_baseboard_001)
col_collection_1.objects.link(ob_room)
col_collection_1.objects.link(ob_floor)
col_collection_1.objects.link(ob_baseboard)
col_collection_1.objects.link(ob_plane)
col_collection_1.objects.link(ob_plane_033)

# ---- scene / render settings (as saved in the file)
scene.frame_start = 1; scene.frame_end = 250; scene.frame_set(1)
scene.render.engine = 'CYCLES'
scene.render.resolution_percentage = 50
scene.render.dither_intensity = 0.0
scene.cycles.use_denoising = False
scene.cycles.samples = 128
scene.cycles.sampling_pattern = 'TABULATED_SOBOL'
scene.cycles.light_sampling_threshold = 0.0
scene.cycles.use_adaptive_sampling = False
scene.cycles.use_light_tree = False
scene.cycles.blur_glossy = 0.0
scene.cycles.sample_clamp_indirect = 0.0
scene.view_settings.view_transform = 'Standard'
bpy.context.view_layer.update()

# ---- added for rendering (the .blend has no active camera): camera
cam_auto = bpy.data.cameras.new('AutoCamera')
cam_auto.lens = 50.0
cam_auto.sensor_width = 36.0
cam_auto.clip_end = 1000.0
ob_auto_camera = bpy.data.objects.new('AutoCamera', cam_auto)
scene.collection.objects.link(ob_auto_camera)
ob_auto_camera.location = (34.0682, -43.5326, 30.1553)
ob_auto_camera.rotation_euler = (1.09748, -7.21219e-08, 0.694738)
scene.camera = ob_auto_camera
bpy.context.view_layer.update()
